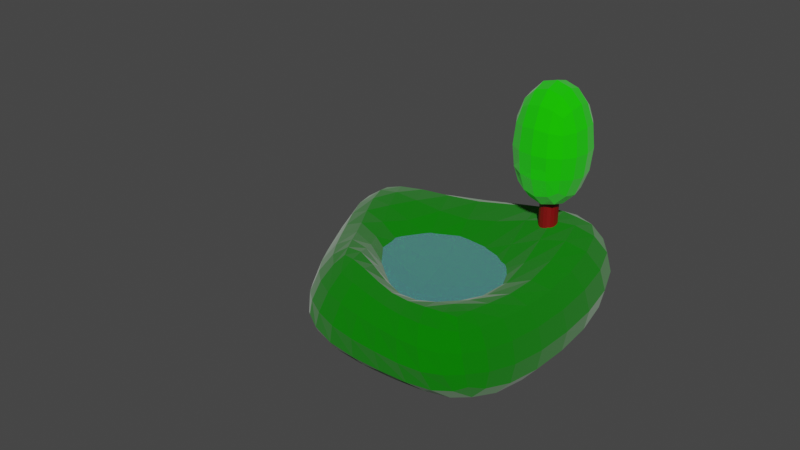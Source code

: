 # Source: Irland3.blend  (saved by Blender 2.83.19; exported with 4.5.12 LTS)
import bpy
from mathutils import Matrix  # noqa: F401  (used for matrix-valued properties, if any)

bpy.ops.wm.read_factory_settings(use_empty=True)
scene = bpy.context.scene
scene.name = 'Scene'

# ---- collections
col_collection = bpy.data.collections.new('Collection'); scene.collection.children.link(col_collection)

# ---- materials (node trees are filled in below, after node groups)
mat_material = bpy.data.materials.new('Material')
mat_material.alpha_threshold = 0.0
mat_material.use_transparent_shadow = False
mat_material.line_color = (0.0, 0.0, 0.0, 1.0)
mat_x = bpy.data.materials.new('Материал')
mat_x.use_transparent_shadow = False
mat_001 = bpy.data.materials.new('Материал.001')
mat_001.use_transparent_shadow = False
mat_002 = bpy.data.materials.new('Материал.002')
mat_002.use_transparent_shadow = False

# ---- material node trees
mat_material.use_nodes = True; mat_material.node_tree.nodes.clear()
_N = mat_material.node_tree.nodes; _L = mat_material.node_tree.links
n0 = _N.new('ShaderNodeOutputMaterial'); n0.name = 'Material Output'; n0.location = (300, 300)
n1 = _N.new('ShaderNodeBsdfPrincipled'); n1.name = 'Principled BSDF'; n1.location = (10, 300)
n1.distribution = 'GGX'
n1.subsurface_method = 'BURLEY'
n1.inputs[0].default_value = (0.001989, 0.1734, 0.0, 1.0)
n1.inputs[2].default_value = 1.0
n1.inputs[3].default_value = 0.95
n1.inputs[13].default_value = 0.0
n1.inputs[16].default_value = 0.2165
n1.inputs[20].default_value = 1.0
n1.inputs[24].default_value = 0.2
n1.inputs[27].default_value = (0.0, 0.0, 0.0, 1.0)
n1.inputs[28].default_value = 1.0
_L.new(n1.outputs[0], n0.inputs[0])
n0.is_active_output = True
mat_x.use_nodes = True; mat_x.node_tree.nodes.clear()
_N = mat_x.node_tree.nodes; _L = mat_x.node_tree.links
n0 = _N.new('ShaderNodeBsdfPrincipled'); n0.name = 'Principled BSDF'; n0.location = (10, 300)
n0.distribution = 'GGX'
n0.subsurface_method = 'BURLEY'
n0.inputs[0].default_value = (0.0, 0.7191, 0.8, 1.0)
n0.inputs[2].default_value = 0.0
n0.inputs[3].default_value = 1.45
n0.inputs[13].default_value = 1.0
n0.inputs[14].default_value = (0.0, 0.7191, 0.8, 1.0)
n0.inputs[18].default_value = 0.7732
n0.inputs[19].default_value = 0.25
n0.inputs[24].default_value = 0.2
n0.inputs[27].default_value = (0.03174, 0.03174, 0.03174, 1.0)
n0.inputs[28].default_value = 1.0
n1 = _N.new('ShaderNodeOutputMaterial'); n1.name = 'Material Output'; n1.location = (300, 300)
_L.new(n0.outputs[0], n1.inputs[0])
n1.is_active_output = True
mat_001.use_nodes = True; mat_001.node_tree.nodes.clear()
_N = mat_001.node_tree.nodes; _L = mat_001.node_tree.links
n0 = _N.new('ShaderNodeBsdfPrincipled'); n0.name = 'Principled BSDF'; n0.location = (10, 300)
n0.distribution = 'GGX'
n0.subsurface_method = 'BURLEY'
n0.inputs[0].default_value = (0.2079, 0.0, 0.001447, 1.0)
n0.inputs[3].default_value = 1.45
n0.inputs[27].default_value = (0.0, 0.0, 0.0, 1.0)
n0.inputs[28].default_value = 1.0
n1 = _N.new('ShaderNodeOutputMaterial'); n1.name = 'Material Output'; n1.location = (300, 300)
_L.new(n0.outputs[0], n1.inputs[0])
n1.is_active_output = True
mat_002.use_nodes = True; mat_002.node_tree.nodes.clear()
_N = mat_002.node_tree.nodes; _L = mat_002.node_tree.links
n0 = _N.new('ShaderNodeBsdfPrincipled'); n0.name = 'Principled BSDF'; n0.location = (10, 300)
n0.distribution = 'GGX'
n0.subsurface_method = 'BURLEY'
n0.inputs[0].default_value = (0.01514, 1.0, 0.0, 1.0)
n0.inputs[2].default_value = 0.0
n0.inputs[3].default_value = 6.85
n0.inputs[13].default_value = 0.3196
n0.inputs[14].default_value = (0.01514, 1.0, 0.0, 1.0)
n0.inputs[20].default_value = 0.5042
n0.inputs[24].default_value = 0.1443
n0.inputs[27].default_value = (0.0, 0.0, 0.0, 1.0)
n0.inputs[28].default_value = 1.0
n1 = _N.new('ShaderNodeOutputMaterial'); n1.name = 'Material Output'; n1.location = (300, 300)
_L.new(n0.outputs[0], n1.inputs[0])
n1.is_active_output = True

# ---- world
world_world = bpy.data.worlds.new('World'); scene.world = world_world
world_world.use_nodes = True; world_world.node_tree.nodes.clear()
_N = world_world.node_tree.nodes; _L = world_world.node_tree.links
n0 = _N.new('ShaderNodeOutputWorld'); n0.name = 'World Output'; n0.location = (300, 300)
n1 = _N.new('ShaderNodeBackground'); n1.name = 'Background'; n1.location = (10, 300)
n1.inputs[0].default_value = (0.05088, 0.05088, 0.05088, 1.0)
_L.new(n1.outputs[0], n0.inputs[0])
n0.is_active_output = True
world_world.color = (0.05088, 0.05088, 0.05088)
world_world.use_sun_shadow = False
world_world.sun_shadow_jitter_overblur = 0.0

# ---- meshes
me_cube = bpy.data.meshes.new('Cube')
me_cube.from_pydata([(1.828, 3.341, 1.378), (3.492, 4.381, -1.58), (1.735, -2.671, 0.8663), (3.354, -3.63, -1.765), (-3.489, 1.565, 1.037), (-6.035, 3.123, -2.972), (-1.039, -1.699, 1.079), (-1.646, -4.531, -0.9683), (-1.274, 4.098, -2.493), (0.3531, -2.187, 0.9721), (0.8634, -4.079, -1.368), (-0.8207, 2.456, 1.208), (-3.854, -0.7739, -2.223), (2.444, 0.3222, 0.7058), (-2.264, -0.0674, 1.058), (3.391, 0.4607, -2.171), (1.624, -0.8467, -2.238), (0.1266, -1.707, -3.492)], [], [(17, 14, 6, 9), (10, 9, 6, 7), (12, 14, 4, 5), (16, 15, 3, 10), (15, 13, 2, 3), (8, 11, 0, 1), (5, 4, 11, 8), (12, 16, 10, 7), (3, 2, 9, 10), (13, 17, 9, 2), (0, 11, 17, 13), (5, 8, 16, 12), (1, 0, 13, 15), (8, 1, 15, 16), (7, 6, 14, 12), (11, 4, 14, 17)])
_uv = me_cube.uv_layers.new(name='UVMap')
_uv.uv.foreach_set('vector', [0.7495, 0.625, 0.875, 0.625, 0.875, 0.75, 0.7495, 0.75, 0.375, 0.8745, 0.625, 0.8745, 0.625, 1.0, 0.375, 1.0, 0.375, 0.125, 0.625, 0.125, 0.625, 0.25, 0.375, 0.25, 0.2505, 0.625, 0.375, 0.625, 0.375, 0.75, 0.2505, 0.75, 0.375, 0.625, 0.625, 0.625, 0.625, 0.75, 0.375, 0.75, 0.375, 0.3755, 0.625, 0.3755, 0.625, 0.5, 0.375, 0.5, 0.375, 0.25, 0.625, 0.25, 0.625, 0.3755, 0.375, 0.3755, 0.125, 0.625, 0.2505, 0.625, 0.2505, 0.75, 0.125, 0.75, 0.375, 0.75, 0.625, 0.75, 0.625, 0.8745, 0.375, 0.8745, 0.625, 0.625, 0.7495, 0.625, 0.7495, 0.75, 0.625, 0.75, 0.625, 0.5, 0.7495, 0.5, 0.7495, 0.625, 0.625, 0.625, 0.125, 0.5, 0.2505, 0.5, 0.2505, 0.625, 0.125, 0.625, 0.375, 0.5, 0.625, 0.5, 0.625, 0.625, 0.375, 0.625, 0.2505, 0.5, 0.375, 0.5, 0.375, 0.625, 0.2505, 0.625, 0.375, 0.0, 0.625, 0.0, 0.625, 0.125, 0.375, 0.125, 0.7495, 0.5, 0.875, 0.5, 0.875, 0.625, 0.7495, 0.625])
me_cube.materials.append(mat_material)
me_cube.use_remesh_preserve_volume = False
me_cube.use_remesh_preserve_attributes = False
me_cube.use_mirror_vertex_groups = False
me_cube.update()
me_x = bpy.data.meshes.new('Куб')
me_x.from_pydata([(-1.0, -1.0, -1.0), (-1.0, -1.0, 1.0), (-1.0, 1.0, -1.0), (-1.0, 1.0, 1.0), (1.0, -1.0, -1.0), (1.0, -1.0, 1.0), (1.0, 1.0, -1.0), (1.0, 1.0, 1.0)], [], [(0, 1, 3, 2), (2, 3, 7, 6), (6, 7, 5, 4), (4, 5, 1, 0), (2, 6, 4, 0), (7, 3, 1, 5)])
_uv = me_x.uv_layers.new(name='UVКарта')
_uv.uv.foreach_set('vector', [0.375, 0.0, 0.625, 0.0, 0.625, 0.25, 0.375, 0.25, 0.375, 0.25, 0.625, 0.25, 0.625, 0.5, 0.375, 0.5, 0.375, 0.5, 0.625, 0.5, 0.625, 0.75, 0.375, 0.75, 0.375, 0.75, 0.625, 0.75, 0.625, 1.0, 0.375, 1.0, 0.125, 0.5, 0.375, 0.5, 0.375, 0.75, 0.125, 0.75, 0.625, 0.5, 0.875, 0.5, 0.875, 0.75, 0.625, 0.75])
me_x.materials.append(mat_x)
me_x.use_remesh_fix_poles = True
me_x.use_remesh_preserve_attributes = False
me_x.use_mirror_vertex_groups = False
me_x.update()
me_001 = bpy.data.meshes.new('Куб.001')
me_001.from_pydata([(-1.0, -1.0, -1.0), (-1.0, -1.0, 1.0), (-1.0, 1.0, -1.0), (-1.0, 1.0, 1.0), (1.0, -1.0, -1.0), (1.0, -1.0, 1.0), (1.0, 1.0, -1.0), (1.0, 1.0, 1.0), (-1.0, -1.0, 0.0), (-1.0, 1.0, 0.0), (1.0, 1.0, 0.0), (1.0, -1.0, 0.0), (-1.0, 1.0, -0.5), (1.0, 1.0, -0.5), (1.0, -1.0, -0.5), (-1.0, -1.0, -0.5), (-1.0, -1.0, 0.5), (-1.0, 1.0, 0.5), (1.0, 1.0, 0.5), (1.0, -1.0, 0.5), (-1.0, -1.0, 0.75), (-1.0, 1.0, 0.75), (1.0, 1.0, 0.75), (1.0, -1.0, 0.75)], [], [(20, 1, 3, 21), (21, 3, 7, 22), (22, 7, 5, 23), (23, 5, 1, 20), (2, 6, 4, 0), (7, 3, 1, 5), (14, 11, 8, 15), (13, 10, 11, 14), (12, 9, 10, 13), (15, 8, 9, 12), (0, 15, 12, 2), (2, 12, 13, 6), (6, 13, 14, 4), (4, 14, 15, 0), (11, 19, 16, 8), (10, 18, 19, 11), (9, 17, 18, 10), (8, 16, 17, 9), (19, 23, 20, 16), (18, 22, 23, 19), (17, 21, 22, 18), (16, 20, 21, 17)])
_uv = me_001.uv_layers.new(name='UVКарта')
_uv.uv.foreach_set('vector', [0.5938, 0.0, 0.625, 0.0, 0.625, 0.25, 0.5938, 0.25, 0.5938, 0.25, 0.625, 0.25, 0.625, 0.5, 0.5938, 0.5, 0.5938, 0.5, 0.625, 0.5, 0.625, 0.75, 0.5938, 0.75, 0.5938, 0.75, 0.625, 0.75, 0.625, 1.0, 0.5938, 1.0, 0.125, 0.5, 0.375, 0.5, 0.375, 0.75, 0.125, 0.75, 0.625, 0.5, 0.875, 0.5, 0.875, 0.75, 0.625, 0.75, 0.4375, 0.75, 0.5, 0.75, 0.5, 1.0, 0.4375, 1.0, 0.4375, 0.5, 0.5, 0.5, 0.5, 0.75, 0.4375, 0.75, 0.4375, 0.25, 0.5, 0.25, 0.5, 0.5, 0.4375, 0.5, 0.4375, 0.0, 0.5, 0.0, 0.5, 0.25, 0.4375, 0.25, 0.375, 0.0, 0.4375, 0.0, 0.4375, 0.25, 0.375, 0.25, 0.375, 0.25, 0.4375, 0.25, 0.4375, 0.5, 0.375, 0.5, 0.375, 0.5, 0.4375, 0.5, 0.4375, 0.75, 0.375, 0.75, 0.375, 0.75, 0.4375, 0.75, 0.4375, 1.0, 0.375, 1.0, 0.5, 0.75, 0.5625, 0.75, 0.5625, 1.0, 0.5, 1.0, 0.5, 0.5, 0.5625, 0.5, 0.5625, 0.75, 0.5, 0.75, 0.5, 0.25, 0.5625, 0.25, 0.5625, 0.5, 0.5, 0.5, 0.5, 0.0, 0.5625, 0.0, 0.5625, 0.25, 0.5, 0.25, 0.5625, 0.75, 0.5938, 0.75, 0.5938, 1.0, 0.5625, 1.0, 0.5625, 0.5, 0.5938, 0.5, 0.5938, 0.75, 0.5625, 0.75, 0.5625, 0.25, 0.5938, 0.25, 0.5938, 0.5, 0.5625, 0.5, 0.5625, 0.0, 0.5938, 0.0, 0.5938, 0.25, 0.5625, 0.25])
me_001.materials.append(mat_001)
me_001.use_remesh_fix_poles = True
me_001.use_remesh_preserve_attributes = False
me_001.use_mirror_vertex_groups = False
me_001.update()
me_002 = bpy.data.meshes.new('Куб.002')
me_002.from_pydata([(-1.0, -1.0, -1.0), (-1.0, -1.0, 1.0), (-1.0, 1.0, -1.0), (-1.0, 1.0, 1.0), (1.0, -1.0, -1.0), (1.0, -1.0, 1.0), (1.0, 1.0, -1.0), (1.0, 1.0, 1.0)], [], [(0, 1, 3, 2), (2, 3, 7, 6), (6, 7, 5, 4), (4, 5, 1, 0), (2, 6, 4, 0), (7, 3, 1, 5)])
_uv = me_002.uv_layers.new(name='UVКарта')
_uv.uv.foreach_set('vector', [0.375, 0.0, 0.625, 0.0, 0.625, 0.25, 0.375, 0.25, 0.375, 0.25, 0.625, 0.25, 0.625, 0.5, 0.375, 0.5, 0.375, 0.5, 0.625, 0.5, 0.625, 0.75, 0.375, 0.75, 0.375, 0.75, 0.625, 0.75, 0.625, 1.0, 0.375, 1.0, 0.125, 0.5, 0.375, 0.5, 0.375, 0.75, 0.125, 0.75, 0.625, 0.5, 0.875, 0.5, 0.875, 0.75, 0.625, 0.75])
me_002.materials.append(mat_002)
me_002.use_remesh_fix_poles = True
me_002.use_remesh_preserve_attributes = False
me_002.use_mirror_vertex_groups = False
me_002.update()

# ---- objects
ob_ground = bpy.data.objects.new('Ground', me_cube)
ob_whater = bpy.data.objects.new('Whater', me_x)
ob_stolb = bpy.data.objects.new('Stolb', me_001)
ob_x = bpy.data.objects.new('Куб', me_002)

# ---- transforms, parenting, visibility, modifiers, constraints
ob_ground.location = (0.0, 0.0, 0.7893)
ob_ground.lock_rotations_4d = False
ob_ground.empty_display_type = 'ARROWS'
ob_ground.lineart.crease_threshold = 0.0
_m = ob_ground.modifiers.new('Подразделения', 'SUBSURF')
_m.uv_smooth = 'PRESERVE_CORNERS'
ob_whater.location = (0.06232, -0.2182, 0.08542)
ob_whater.scale = (1.586, 1.857, 0.4238)
ob_whater.lineart.crease_threshold = 0.0
ob_stolb.location = (1.236, 1.943, 1.874)
ob_stolb.scale = (0.2265, 0.2301, 1.408)
ob_stolb.lineart.crease_threshold = 0.0
_m = ob_stolb.modifiers.new('Подразделения', 'SUBSURF')
_m.uv_smooth = 'PRESERVE_CORNERS'
ob_x.location = (1.253, 1.909, 2.905)
ob_x.scale = (1.0, 1.0, 1.661)
ob_x.lineart.crease_threshold = 0.0
_m = ob_x.modifiers.new('Подразделения', 'SUBSURF')
_m.uv_smooth = 'PRESERVE_CORNERS'

# ---- collection membership
col_collection.objects.link(ob_ground)
col_collection.objects.link(ob_whater)
col_collection.objects.link(ob_stolb)
col_collection.objects.link(ob_x)

# ---- scene / render settings (as saved in the file)
scene.frame_start = 1; scene.frame_end = 250; scene.frame_set(1)
scene.render.engine = 'BLENDER_EEVEE_NEXT'
scene.cycles.use_denoising = False
scene.cycles.samples = 128
scene.cycles.sampling_pattern = 'TABULATED_SOBOL'
scene.cycles.use_adaptive_sampling = False
scene.cycles.use_light_tree = False
scene.view_settings.view_transform = 'Filmic'
bpy.context.view_layer.update()

# ---- added for rendering (the .blend has no active camera and no usable light): camera, sun
cam_auto = bpy.data.cameras.new('AutoCamera')
cam_auto.lens = 50.0
cam_auto.sensor_width = 36.0
cam_auto.clip_end = 1000.0
ob_auto_camera = bpy.data.objects.new('AutoCamera', cam_auto)
scene.collection.objects.link(ob_auto_camera)
ob_auto_camera.location = (12.5461, -16.6559, 11.9858)
ob_auto_camera.rotation_euler = (1.09748, -7.21219e-08, 0.694738)
scene.camera = ob_auto_camera
light_auto_sun = bpy.data.lights.new('AutoSun', 'SUN')
light_auto_sun.energy = 3.0
light_auto_sun.angle = 0.0523599
ob_auto_sun = bpy.data.objects.new('AutoSun', light_auto_sun)
scene.collection.objects.link(ob_auto_sun)
ob_auto_sun.rotation_euler = (0.872665, 0.174533, 0.523599)
bpy.context.view_layer.update()
